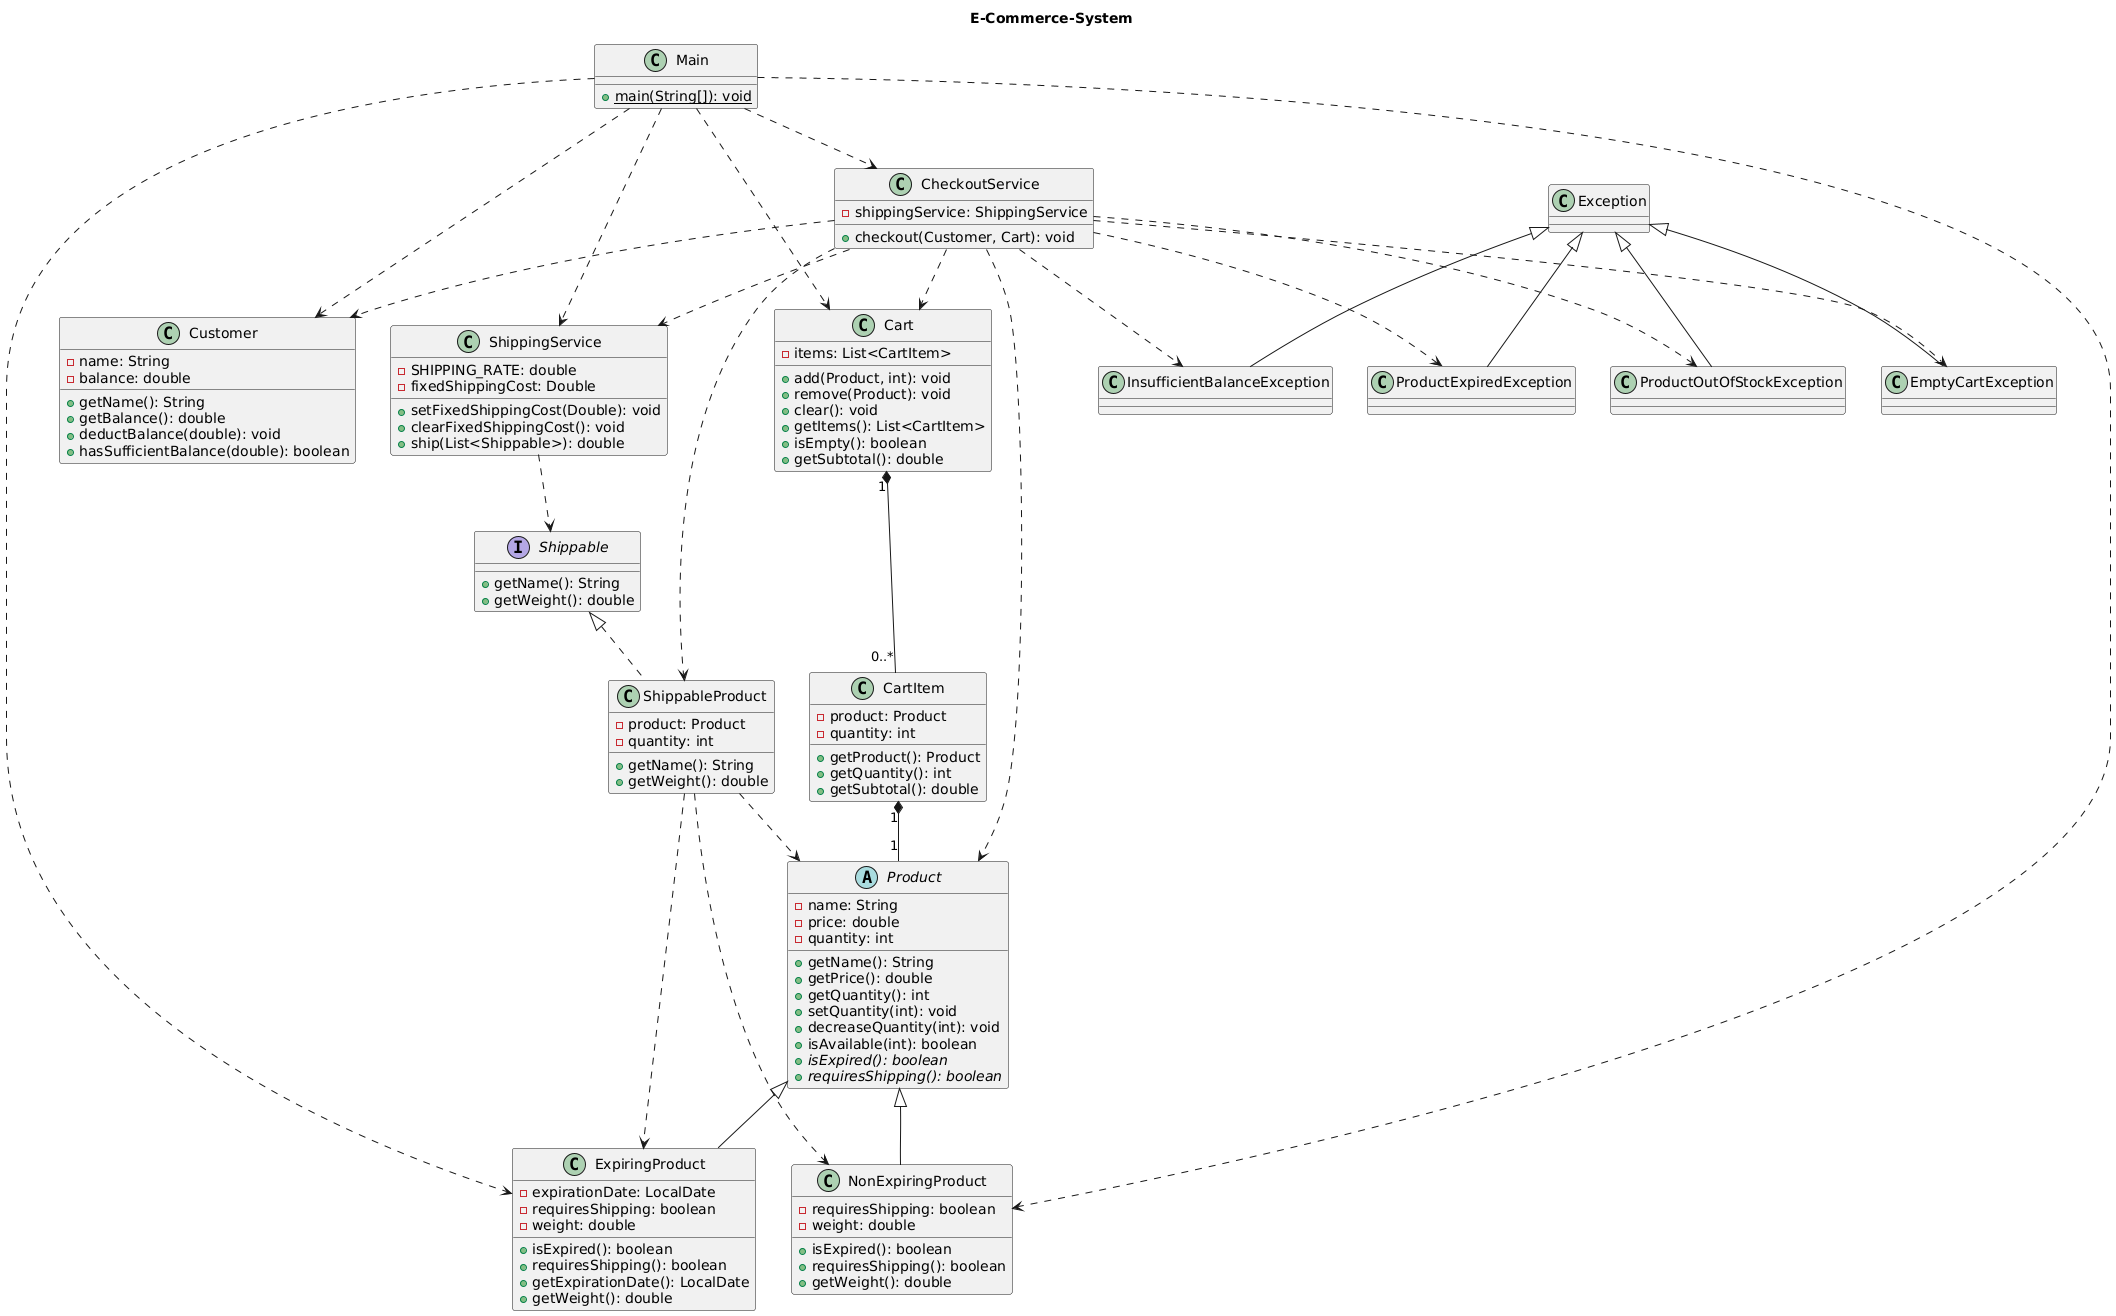

The diagram above was rendered by PlantUML. Its source (embedded in the PNG):
@startuml
title **E-Commerce-System** 
' Interfaces
interface Shippable {
  + getName(): String
  + getWeight(): double
}

' Abstract Classes
abstract class Product {
  - name: String
  - price: double
  - quantity: int
  + getName(): String
  + getPrice(): double
  + getQuantity(): int
  + setQuantity(int): void
  + decreaseQuantity(int): void
  + isAvailable(int): boolean
  + {abstract} isExpired(): boolean
  + {abstract} requiresShipping(): boolean
}

' Concrete Classes
class ExpiringProduct extends Product {
  - expirationDate: LocalDate
  - requiresShipping: boolean
  - weight: double
  + isExpired(): boolean
  + requiresShipping(): boolean
  + getExpirationDate(): LocalDate
  + getWeight(): double
}

class NonExpiringProduct extends Product {
  - requiresShipping: boolean
  - weight: double
  + isExpired(): boolean
  + requiresShipping(): boolean
  + getWeight(): double
}

class ShippableProduct implements Shippable {
  - product: Product
  - quantity: int
  + getName(): String
  + getWeight(): double
}

class Cart {
  - items: List<CartItem>
  + add(Product, int): void
  + remove(Product): void
  + clear(): void
  + getItems(): List<CartItem>
  + isEmpty(): boolean
  + getSubtotal(): double
}

class CartItem {
  - product: Product
  - quantity: int
  + getProduct(): Product
  + getQuantity(): int
  + getSubtotal(): double
}

class Customer {
  - name: String
  - balance: double
  + getName(): String
  + getBalance(): double
  + deductBalance(double): void
  + hasSufficientBalance(double): boolean
}

class CheckoutService {
  - shippingService: ShippingService
  + checkout(Customer, Cart): void
}

class ShippingService {
  - SHIPPING_RATE: double
  - fixedShippingCost: Double
  + setFixedShippingCost(Double): void
  + clearFixedShippingCost(): void
  + ship(List<Shippable>): double
}

class Main {
  + {static} main(String[]): void
}

' Exceptions
class EmptyCartException extends Exception {}
class InsufficientBalanceException extends Exception {}
class ProductExpiredException extends Exception {}
class ProductOutOfStockException extends Exception {}

' Relationships
Main ..> CheckoutService
Main ..> ShippingService
Main ..> Cart
Main ..> Customer
Main ..> ExpiringProduct
Main ..> NonExpiringProduct

CheckoutService ..> Cart
CheckoutService ..> Customer
CheckoutService ..> Product
CheckoutService ..> ShippableProduct
CheckoutService ..> ShippingService
CheckoutService ..> EmptyCartException
CheckoutService ..> InsufficientBalanceException
CheckoutService ..> ProductExpiredException
CheckoutService ..> ProductOutOfStockException

ShippingService ..> Shippable

Cart "1" *-- "0..*" CartItem
CartItem "1" *-- "1" Product

ShippableProduct ..> Product
ShippableProduct ..> ExpiringProduct
ShippableProduct ..> NonExpiringProduct
@enduml